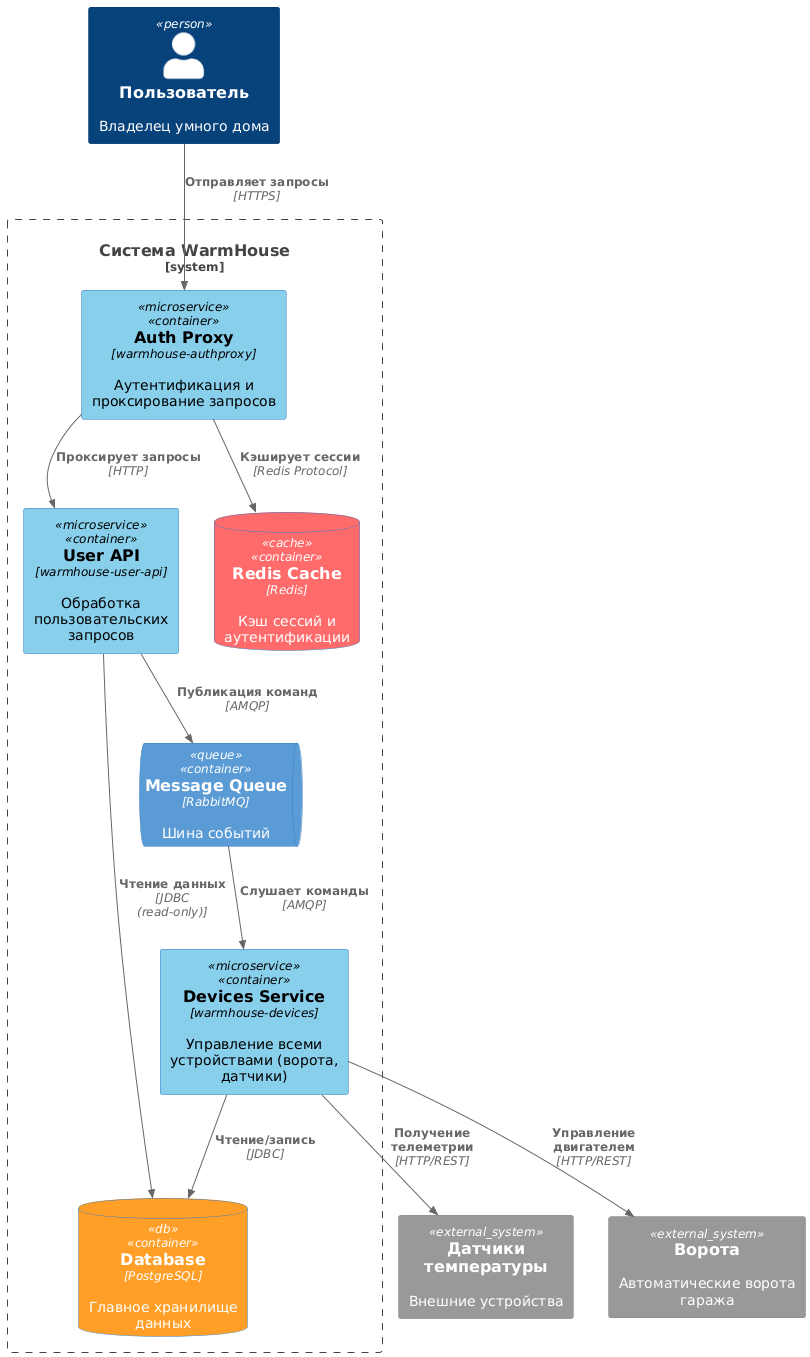

The diagram above was rendered by PlantUML. Its source (embedded in the PNG):
@startuml
!include <C4/C4_Container>

AddElementTag("microservice", $bgColor="#87ceeb", $fontColor="#000000")
AddElementTag("db", $bgColor="#ff9f28", $fontColor="#ffffff")
AddElementTag("queue", $bgColor="#5b9bd5", $fontColor="#ffffff")
AddElementTag("cache", $bgColor="#ff6b6b", $fontColor="#ffffff")
AddElementTag("storage", $bgColor="#9b59b6", $fontColor="#ffffff")

Person(user, "Пользователь", "Владелец умного дома")

System_Boundary(warmhouse, "Система WarmHouse") {
    Container(authproxy, "Auth Proxy", "warmhouse-authproxy", "Аутентификация и проксирование запросов", $tags="microservice")
    Container(user_api, "User API", "warmhouse-user-api", "Обработка пользовательских запросов", $tags="microservice")
    Container(devices, "Devices Service", "warmhouse-devices", "Управление всеми устройствами (ворота, датчики)", $tags="microservice")
    
    ContainerDb(db, "Database", "PostgreSQL", "Главное хранилище данных", $tags="db")
    ContainerQueue(queue, "Message Queue", "RabbitMQ", "Шина событий", $tags="queue")
    ContainerDb(redis, "Redis Cache", "Redis", "Кэш сессий и аутентификации", $tags="cache")
}

Rel(user, authproxy, "Отправляет запросы", "HTTPS")
Rel(authproxy, user_api, "Проксирует запросы", "HTTP")
Rel(authproxy, redis, "Кэширует сессии", "Redis Protocol")

Rel(user_api, db, "Чтение данных", "JDBC\n(read-only)")
Rel(devices, db, "Чтение/запись", "JDBC")

Rel(user_api, queue, "Публикация команд", "AMQP")
Rel(queue, devices, "Слушает команды", "AMQP")


System_Ext(sensors, "Датчики температуры", "Внешние устройства")
System_Ext(gates_hw, "Ворота", "Автоматические ворота гаража")

Rel(devices, sensors, "Получение телеметрии", "HTTP/REST")
Rel(devices, gates_hw, "Управление двигателем", "HTTP/REST")

@enduml